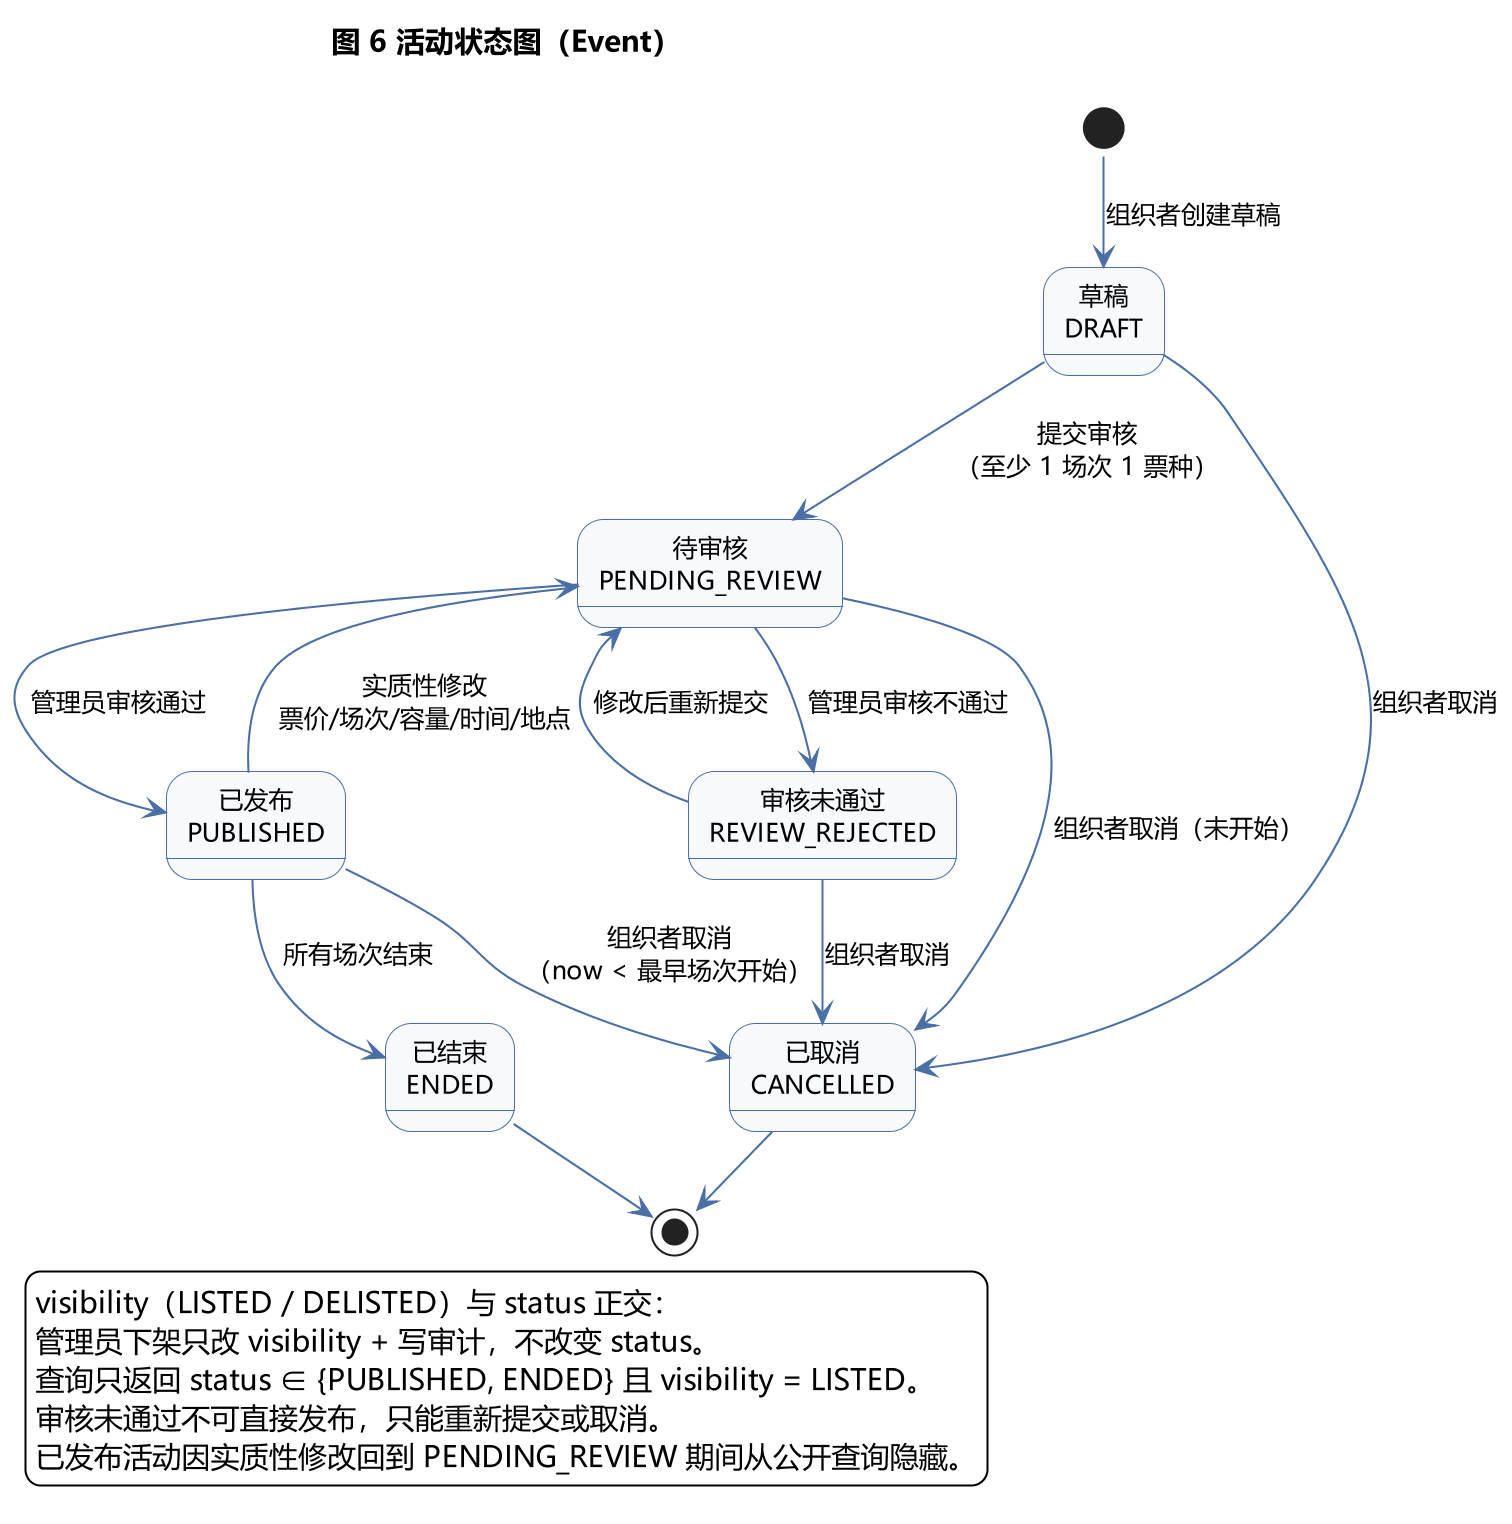

The diagram above was rendered by PlantUML. Its source (embedded in the PNG):
@startuml
skinparamlocked dpi 200
!pragma layout smetana
skinparam backgroundColor #FFFFFF
skinparam shadowing false
skinparam defaultFontName "Microsoft YaHei"
skinparam defaultFontSize 12
skinparam state {
  BackgroundColor #F7F9FC
  BorderColor #4A6FA5
  ArrowColor #4A6FA5
}
title 图 6 活动状态图（Event）

[*] --> DRAFT : 组织者创建草稿
state "草稿\nDRAFT" as DRAFT
state "待审核\nPENDING_REVIEW" as PENDING_REVIEW
state "审核未通过\nREVIEW_REJECTED" as REVIEW_REJECTED
state "已发布\nPUBLISHED" as PUBLISHED
state "已结束\nENDED" as ENDED
state "已取消\nCANCELLED" as CANCELLED

DRAFT --> PENDING_REVIEW : 提交审核\n（至少 1 场次 1 票种）
PENDING_REVIEW --> PUBLISHED : 管理员审核通过
PENDING_REVIEW --> REVIEW_REJECTED : 管理员审核不通过
PENDING_REVIEW --> CANCELLED : 组织者取消（未开始）
REVIEW_REJECTED --> PENDING_REVIEW : 修改后重新提交
REVIEW_REJECTED --> CANCELLED : 组织者取消
PUBLISHED --> PENDING_REVIEW : 实质性修改\n票价/场次/容量/时间/地点
PUBLISHED --> ENDED : 所有场次结束
PUBLISHED --> CANCELLED : 组织者取消\n（now < 最早场次开始）
DRAFT --> CANCELLED : 组织者取消

ENDED --> [*]
CANCELLED --> [*]

legend right
  visibility（LISTED / DELISTED）与 status 正交：
  管理员下架只改 visibility + 写审计，不改变 status。
  查询只返回 status ∈ {PUBLISHED, ENDED} 且 visibility = LISTED。
  审核未通过不可直接发布，只能重新提交或取消。
  已发布活动因实质性修改回到 PENDING_REVIEW 期间从公开查询隐藏。
endlegend
@enduml